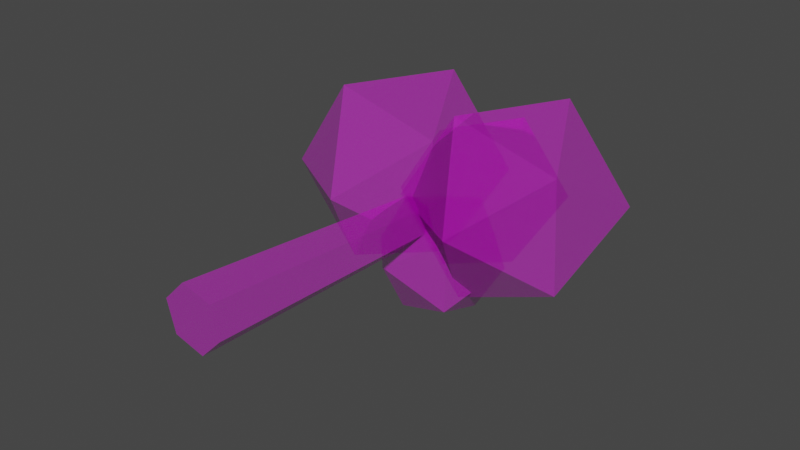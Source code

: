 # Source: Tree.blend  (saved by Blender 2.82.7; exported with 4.5.12 LTS)
import bpy
from mathutils import Matrix  # noqa: F401  (used for matrix-valued properties, if any)

bpy.ops.wm.read_factory_settings(use_empty=True)
scene = bpy.context.scene
scene.name = 'Scene'

# ---- collections
col_collection = bpy.data.collections.new('Collection'); scene.collection.children.link(col_collection)

# ---- images (referenced by path relative to the original .blend; pixels are not part of the script)
import os
ASSET_DIR = os.environ.get("B2B_ASSET_DIR", "")  # directory of the original .blend (textures are referenced by path, not embedded)
HERE = os.path.dirname(os.path.abspath(__file__))  # packed textures are extracted next to this script under _unpacked/

def load_image(name, relpath, width, height, colorspace="sRGB"):
    """Load a texture the original file referenced (path relative to the .blend, or extracted next to this script)."""
    p = next((c for c in (os.path.join(HERE, relpath), os.path.join(ASSET_DIR, relpath)) if relpath and os.path.exists(c)), "")
    if p:
        img = bpy.data.images.load(p, check_existing=True)
        img.name = name
    else:  # same state as the original file: an image datablock whose file is absent (Cycles renders it pink)
        img = bpy.data.images.new(name, width, height)
        img.source = "FILE"
        img.filepath = "//" + (relpath or name)
    img.colorspace_settings.name = colorspace
    return img
img_tree = load_image('Tree', 'Tree.png', 1024, 1024, 'sRGB')
img_tree_001 = load_image('Tree.001', 'Tree.png', 1024, 1024, 'Non-Color')

# ---- materials (node trees are filled in below, after node groups)
mat_tree = bpy.data.materials.new('Tree')
mat_tree.use_transparent_shadow = False
mat_tree.roughness = 0.5

# ---- material node trees
mat_tree.use_nodes = True; mat_tree.node_tree.nodes.clear()
_N = mat_tree.node_tree.nodes; _L = mat_tree.node_tree.links
n0 = _N.new('ShaderNodeOutputMaterial'); n0.name = 'Material Output'; n0.location = (300, 300)
n1 = _N.new('ShaderNodeBsdfPrincipled'); n1.name = 'Principled BSDF'; n1.location = (10, 300)
n1.distribution = 'GGX'
n1.subsurface_method = 'BURLEY'
n1.inputs[3].default_value = 1.45
n1.inputs[27].default_value = (0.0, 0.0, 0.0, 1.0)
n1.inputs[28].default_value = 1.0
n2 = _N.new('ShaderNodeNormalMap'); n2.name = 'Normal Map'; n2.location = (-300, -300)
n2.label = 'Normal/Map'
n2.inputs[0].default_value = 0.0
n3 = _N.new('ShaderNodeTexImage'); n3.name = 'Image Texture'; n3.location = (-300, 600)
n3.image = img_tree
n4 = _N.new('ShaderNodeTexImage'); n4.name = 'Image Texture.001'; n4.location = (-300, 0)
n4.image = img_tree_001
_L.new(n1.outputs[0], n0.inputs[0])
_L.new(n2.outputs[0], n1.inputs[5])
_L.new(n3.outputs[0], n1.inputs[0])
_L.new(n4.outputs[0], n1.inputs[4])
n0.is_active_output = True

# ---- world
world_world = bpy.data.worlds.new('World'); scene.world = world_world
world_world.use_nodes = True; world_world.node_tree.nodes.clear()
_N = world_world.node_tree.nodes; _L = world_world.node_tree.links
n0 = _N.new('ShaderNodeOutputWorld'); n0.name = 'World Output'; n0.location = (300, 300)
n1 = _N.new('ShaderNodeBackground'); n1.name = 'Background'; n1.location = (10, 300)
n1.inputs[0].default_value = (0.05088, 0.05088, 0.05088, 1.0)
_L.new(n1.outputs[0], n0.inputs[0])
n0.is_active_output = True
world_world.color = (0.05088, 0.05088, 0.05088)
world_world.use_sun_shadow = False
world_world.sun_shadow_jitter_overblur = 0.0

# ---- meshes
me_cylinder_006 = bpy.data.meshes.new('Cylinder.006')
me_cylinder_006.from_pydata([(1.604, -0.1319, 0.5707), (1.002, 12.39, -0.2684), (1.241, -0.1319, 1.924), (0.7332, 12.39, 0.7332), (-0.1126, -0.1319, 2.287), (-0.2684, 12.39, 1.002), (-1.104, -0.1319, 1.296), (-1.002, 12.39, 0.2684), (-0.7409, -0.1319, -0.05762), (-0.7332, 12.39, -0.7332), (0.6128, -0.1319, -0.4204), (0.2684, 12.39, -1.002), (-2.849, 10.19, 0.7635), (-4.411, 12.89, 4.831), (-7.2, 12.89, 0.5355), (-3.977, 12.89, -3.445), (0.8045, 12.89, -1.609), (0.5364, 12.89, 3.505), (-6.503, 17.24, 3.136), (-6.235, 17.24, -1.978), (-1.288, 17.24, -3.304), (1.501, 17.24, 0.9915), (-1.722, 17.24, 4.972), (-2.849, 19.94, 0.7635), (3.197, 10.17, 0.8089), (1.628, 12.87, 4.898), (-1.177, 12.87, 0.5797), (2.064, 12.87, -3.422), (6.871, 12.87, -1.577), (6.602, 12.87, 3.566), (-0.4762, 17.25, 3.195), (-0.2067, 17.25, -1.948), (4.767, 17.25, -3.281), (7.572, 17.25, 1.038), (4.331, 17.25, 5.04), (3.197, 19.96, 0.8089), (-0.7489, 14.43, -1.247), (-2.041, 16.66, 2.118), (-4.349, 16.66, -1.435), (-1.682, 16.66, -4.729), (2.274, 16.66, -3.21), (2.052, 16.66, 1.022), (-3.772, 20.27, 0.7165), (-3.55, 20.27, -3.515), (0.5429, 20.27, -4.612), (2.851, 20.27, -1.058), (0.1841, 20.27, 2.235), (-0.7489, 22.49, -1.247), (-0.2827, 10.58, -1.807), (-0.6834, 12.63, 0.6623), (-2.431, 12.99, -2.033), (-0.5386, 12.27, -4.553), (2.378, 11.47, -3.415), (2.289, 11.69, -0.1919), (-1.187, 15.58, -0.5568), (-1.098, 15.36, -3.78), (1.875, 14.42, -4.634), (3.622, 14.06, -1.939), (1.73, 14.78, 0.5811), (1.474, 16.46, -2.164)], [], [(0, 1, 3, 2), (2, 3, 5, 4), (4, 5, 7, 6), (6, 7, 9, 8), (3, 1, 11, 9, 7, 5), (8, 9, 11, 10), (10, 11, 1, 0), (0, 2, 4, 6, 8, 10), (12, 13, 14), (13, 12, 17), (12, 14, 15), (12, 15, 16), (12, 16, 17), (13, 17, 22), (14, 13, 18), (15, 14, 19), (16, 15, 20), (17, 16, 21), (13, 22, 18), (14, 18, 19), (15, 19, 20), (16, 20, 21), (17, 21, 22), (18, 22, 23), (19, 18, 23), (20, 19, 23), (21, 20, 23), (22, 21, 23), (24, 25, 26), (25, 24, 29), (24, 26, 27), (24, 27, 28), (24, 28, 29), (25, 29, 34), (26, 25, 30), (27, 26, 31), (28, 27, 32), (29, 28, 33), (25, 34, 30), (26, 30, 31), (27, 31, 32), (28, 32, 33), (29, 33, 34), (30, 34, 35), (31, 30, 35), (32, 31, 35), (33, 32, 35), (34, 33, 35), (36, 37, 38), (37, 36, 41), (36, 38, 39), (36, 39, 40), (36, 40, 41), (37, 41, 46), (38, 37, 42), (39, 38, 43), (40, 39, 44), (41, 40, 45), (37, 46, 42), (38, 42, 43), (39, 43, 44), (40, 44, 45), (41, 45, 46), (42, 46, 47), (43, 42, 47), (44, 43, 47), (45, 44, 47), (46, 45, 47), (48, 49, 50), (49, 48, 53), (48, 50, 51), (48, 51, 52), (48, 52, 53), (49, 53, 58), (50, 49, 54), (51, 50, 55), (52, 51, 56), (53, 52, 57), (49, 58, 54), (50, 54, 55), (51, 55, 56), (52, 56, 57), (53, 57, 58), (54, 58, 59), (55, 54, 59), (56, 55, 59), (57, 56, 59), (58, 57, 59)])
me_cylinder_006.polygons.foreach_set('use_smooth', [True] * 88)
_k = set([(0, 1), (0, 2), (0, 10), (1, 3), (1, 11), (2, 3), (2, 4), (3, 5), (4, 5), (4, 6), (5, 7), (6, 7), (6, 8), (7, 9), (8, 9), (8, 10), (9, 11), (10, 11), (12, 13), (12, 14), (12, 15), (12, 16), (12, 17), (13, 14), (13, 17), (13, 18), (13, 22), (14, 15), (14, 18), (14, 19), (15, 16), (15, 19), (15, 20), (16, 17), (16, 20), (16, 21), (17, 21), (17, 22), (18, 19), (18, 22), (18, 23), (19, 20), (19, 23), (20, 21), (20, 23), (21, 22), (21, 23), (22, 23), (24, 25), (24, 26), (24, 27), (24, 28), (24, 29), (25, 26), (25, 29), (25, 30), (25, 34), (26, 27), (26, 30), (26, 31), (27, 28), (27, 31), (27, 32), (28, 29), (28, 32), (28, 33), (29, 33), (29, 34), (30, 31), (30, 34), (30, 35), (31, 32), (31, 35), (32, 33), (32, 35), (33, 34), (33, 35), (34, 35), (36, 37), (36, 38), (36, 39), (36, 40), (36, 41), (37, 38), (37, 41), (37, 42), (37, 46), (38, 39), (38, 42), (38, 43), (39, 40), (39, 43), (39, 44), (40, 41), (40, 44), (40, 45), (41, 45), (41, 46), (42, 43), (42, 46), (42, 47), (43, 44), (43, 47), (44, 45), (44, 47), (45, 46), (45, 47), (46, 47), (48, 49), (48, 50), (48, 51), (48, 52), (48, 53), (49, 50), (49, 53), (49, 54), (49, 58), (50, 51), (50, 54), (50, 55), (51, 52), (51, 55), (51, 56), (52, 53), (52, 56), (52, 57), (53, 57), (53, 58), (54, 55), (54, 58), (54, 59), (55, 56), (55, 59), (56, 57), (56, 59), (57, 58), (57, 59), (58, 59)])
me_cylinder_006.attributes.new('sharp_edge', 'BOOLEAN', 'EDGE').data.foreach_set('value', [ (min(e.vertices), max(e.vertices)) in _k for e in me_cylinder_006.edges])
_uv = me_cylinder_006.uv_layers.new(name='UVMap')
_uv.uv.foreach_set('vector', [0.8675, 0.3605, 0.8675, 0.4662, 0.8498, 0.4635, 0.8435, 0.3569, 0.8435, 0.3569, 0.8498, 0.4635, 0.8355, 0.4659, 0.8242, 0.3601, 0.236, 0.7654, 0.2425, 0.659, 0.2613, 0.657, 0.2613, 0.7627, 0.5906, 0.8962, 0.6018, 0.7919, 0.6196, 0.7895, 0.6146, 0.893, 0.7951, 0.8984, 0.7789, 0.9079, 0.7627, 0.8989, 0.7627, 0.8802, 0.7789, 0.8706, 0.7951, 0.8797, 0.6146, 0.893, 0.6196, 0.7895, 0.6339, 0.7918, 0.6339, 0.8961, 0.3814, 0.8407, 0.3814, 0.9459, 0.3627, 0.9438, 0.3561, 0.8378, 0.8906, 0.8882, 0.8906, 0.9136, 0.8688, 0.9265, 0.8471, 0.9139, 0.8471, 0.8886, 0.8688, 0.8757, 0.1447, 0.4531, 0.1245, 0.3773, 0.2118, 0.4064, 0.1245, 0.3773, 0.1447, 0.4531, 0.07059, 0.4523, 0.1447, 0.4531, 0.2118, 0.4064, 0.2118, 0.4993, 0.1447, 0.4531, 0.2118, 0.4993, 0.1245, 0.5276, 0.1447, 0.4531, 0.1245, 0.5276, 0.07059, 0.4523, 0.494, 0.823, 0.4796, 0.7529, 0.5188, 0.7987, 0.1702, 0.7952, 0.1676, 0.7054, 0.2047, 0.7536, 0.8839, 0.65, 0.8839, 0.7425, 0.8448, 0.6957, 0.9353, 0.1055, 0.9353, 0.1921, 0.8984, 0.1538, 0.4796, 0.7529, 0.494, 0.6733, 0.5188, 0.7062, 0.1676, 0.7054, 0.2047, 0.6669, 0.2047, 0.7536, 0.8839, 0.7425, 0.858, 0.7754, 0.8448, 0.6957, 0.8839, 0.65, 0.8448, 0.6957, 0.858, 0.6257, 0.9353, 0.1055, 0.8984, 0.1538, 0.9001, 0.06404, 0.4796, 0.7529, 0.5188, 0.7062, 0.5188, 0.7987, 0.4973, 0.4041, 0.4973, 0.4956, 0.4325, 0.4463, 0.4087, 0.3763, 0.4973, 0.4041, 0.4325, 0.4463, 0.354, 0.4506, 0.4087, 0.3763, 0.4325, 0.4463, 0.4087, 0.5244, 0.354, 0.4506, 0.4325, 0.4463, 0.4973, 0.4956, 0.4087, 0.5244, 0.4325, 0.4463, 0.1455, 0.1517, 0.1252, 0.07555, 0.2129, 0.1048, 0.1252, 0.07555, 0.1455, 0.1517, 0.07097, 0.1509, 0.1455, 0.1517, 0.2129, 0.1048, 0.2129, 0.1982, 0.1455, 0.1517, 0.2129, 0.1982, 0.1252, 0.2266, 0.1455, 0.1517, 0.1252, 0.2266, 0.07097, 0.1509, 0.7807, 0.7767, 0.7662, 0.7062, 0.8056, 0.7522, 0.0213, 0.7963, 0.01868, 0.706, 0.05604, 0.7544, 0.8603, 0.09968, 0.8603, 0.1927, 0.821, 0.1457, 0.1304, 0.7088, 0.1304, 0.7959, 0.09329, 0.7575, 0.7662, 0.7062, 0.7807, 0.6261, 0.8056, 0.6592, 0.01868, 0.706, 0.05604, 0.6673, 0.05604, 0.7544, 0.8603, 0.1927, 0.8343, 0.2258, 0.821, 0.1457, 0.8603, 0.09968, 0.821, 0.1457, 0.8343, 0.07526, 0.1304, 0.7088, 0.09329, 0.7575, 0.09502, 0.6672, 0.7662, 0.7062, 0.8056, 0.6592, 0.8056, 0.7522, 0.4091, 0.07555, 0.4968, 0.104, 0.4294, 0.1505, 0.3549, 0.1513, 0.4091, 0.07555, 0.4294, 0.1505, 0.4091, 0.2266, 0.3549, 0.1513, 0.4294, 0.1505, 0.4968, 0.1974, 0.4091, 0.2266, 0.4294, 0.1505, 0.4968, 0.104, 0.4968, 0.1974, 0.4294, 0.1505, 0.6875, 0.1249, 0.6708, 0.06217, 0.743, 0.08621, 0.6708, 0.06217, 0.6875, 0.1249, 0.6262, 0.1242, 0.6875, 0.1249, 0.743, 0.08621, 0.743, 0.1631, 0.6875, 0.1249, 0.743, 0.1631, 0.6708, 0.1865, 0.6875, 0.1249, 0.6708, 0.1865, 0.6262, 0.1242, 0.9173, 0.488, 0.9054, 0.43, 0.9378, 0.4679, 0.6731, 0.8954, 0.6709, 0.8211, 0.7017, 0.861, 0.9519, 0.6329, 0.9519, 0.7095, 0.9196, 0.6707, 0.3282, 0.871, 0.3282, 0.9427, 0.2976, 0.911, 0.9054, 0.43, 0.9173, 0.3641, 0.9378, 0.3913, 0.6709, 0.8211, 0.7017, 0.7893, 0.7017, 0.861, 0.9519, 0.7095, 0.9305, 0.7367, 0.9196, 0.6707, 0.9519, 0.6329, 0.9196, 0.6707, 0.9305, 0.6128, 0.3282, 0.871, 0.2976, 0.911, 0.2991, 0.8367, 0.9054, 0.43, 0.9378, 0.3913, 0.9378, 0.4679, 0.6719, 0.3644, 0.7441, 0.3878, 0.6886, 0.426, 0.6273, 0.4267, 0.6719, 0.3644, 0.6886, 0.426, 0.6719, 0.4887, 0.6273, 0.4267, 0.6886, 0.426, 0.7441, 0.4647, 0.6719, 0.4887, 0.6886, 0.426, 0.7441, 0.3878, 0.7441, 0.4647, 0.6886, 0.426, 0.6658, 0.6374, 0.6472, 0.5972, 0.7021, 0.6164, 0.6472, 0.5972, 0.6658, 0.6374, 0.6133, 0.6426, 0.6658, 0.6374, 0.7021, 0.6164, 0.7021, 0.6737, 0.6658, 0.6374, 0.7021, 0.6737, 0.6472, 0.6899, 0.6658, 0.6374, 0.6472, 0.6899, 0.6133, 0.6426, 0.9775, 0.425, 0.9655, 0.3805, 0.9884, 0.4006, 0.4296, 0.827, 0.4296, 0.8835, 0.4059, 0.8603, 0.9885, 0.06514, 0.9885, 0.1226, 0.9654, 0.08521, 0.2351, 0.9163, 0.238, 0.863, 0.2588, 0.8933, 0.6133, 0.6426, 0.6472, 0.6899, 0.6172, 0.6821, 0.4296, 0.8835, 0.4083, 0.9136, 0.4059, 0.8603, 0.3306, 0.6525, 0.3607, 0.6447, 0.3268, 0.692, 0.9885, 0.06514, 0.9654, 0.08521, 0.9767, 0.04086, 0.2351, 0.9163, 0.2588, 0.8933, 0.2588, 0.9497, 0.9655, 0.3805, 0.9884, 0.3431, 0.9884, 0.4006, 0.3607, 0.6447, 0.4156, 0.6609, 0.3793, 0.6972, 0.3268, 0.692, 0.3607, 0.6447, 0.3793, 0.6972, 0.3607, 0.7374, 0.3268, 0.692, 0.3793, 0.6972, 0.4156, 0.7182, 0.3607, 0.7374, 0.3793, 0.6972, 0.4156, 0.6609, 0.4156, 0.7182, 0.3793, 0.6972])
me_cylinder_006.materials.append(mat_tree)
me_cylinder_006.use_remesh_fix_poles = True
me_cylinder_006.use_remesh_preserve_attributes = False
me_cylinder_006.use_mirror_vertex_groups = False
me_cylinder_006.update()
me_cylinder_006.normals_split_custom_set([tuple(v) for v in zip(*[iter([0.964, 0.06369, 0.2583, 0.964, 0.06369, 0.2583, 0.964, 0.06369, 0.2583, 0.964, 0.06369, 0.2583, 0.2575, 0.1019, 0.9609, 0.2575, 0.1019, 0.9609, 0.2575, 0.1019, 0.9609, 0.2575, 0.1019, 0.9609, -0.7057, 0.06369, 0.7057, -0.7057, 0.06369, 0.7057, -0.7057, 0.06369, 0.7057, -0.7057, 0.06369, 0.7057, -0.9658, -0.01337, -0.2588, -0.9658, -0.01337, -0.2588, -0.9658, -0.01337, -0.2588, -0.9658, -0.01337, -0.2588, 0.0, 1.0, 6.829e-07, 0.0, 1.0, 6.829e-07, 0.0, 1.0, 6.829e-07, 0.0, 1.0, 6.829e-07, 0.0, 1.0, 6.829e-07, 0.0, 1.0, 6.829e-07, -0.2585, -0.05189, -0.9646, -0.2585, -0.05189, -0.9646, -0.2585, -0.05189, -0.9646, -0.2585, -0.05189, -0.9646, 0.707, -0.01337, -0.707, 0.707, -0.01337, -0.707, 0.707, -0.01337, -0.707, 0.707, -0.01337, -0.707, -4.088e-07, -1.0, -3.796e-08, -4.088e-07, -1.0, -3.796e-08, -4.088e-07, -1.0, -3.796e-08, -4.088e-07, -1.0, -3.796e-08, -4.088e-07, -1.0, -3.796e-08, -4.088e-07, -1.0, -3.796e-08, -0.5091, -0.7947, 0.3306, -0.5091, -0.7947, 0.3306, -0.5091, -0.7947, 0.3306, 0.1571, -0.7947, 0.5864, 0.1571, -0.7947, 0.5864, 0.1571, -0.7947, 0.5864, -0.4718, -0.7947, -0.382, -0.4718, -0.7947, -0.382, -0.4718, -0.7947, -0.382, 0.2176, -0.7947, -0.5667, 0.2176, -0.7947, -0.5667, 0.2176, -0.7947, -0.5667, 0.6062, -0.7947, 0.03177, 0.6062, -0.7947, 0.03177, 0.6062, -0.7947, 0.03177, 0.2542, -0.1876, 0.9488, 0.2542, -0.1876, 0.9488, 0.2542, -0.1876, 0.9488, -0.8238, -0.1876, 0.535, -0.8238, -0.1876, 0.535, -0.8238, -0.1876, 0.535, -0.7634, -0.1876, -0.6181, -0.7634, -0.1876, -0.6181, -0.7634, -0.1876, -0.6181, 0.352, -0.1876, -0.917, 0.352, -0.1876, -0.917, 0.352, -0.1876, -0.917, 0.9809, -0.1876, 0.05141, 0.9809, -0.1876, 0.05141, 0.9809, -0.1876, 0.05141, -0.352, 0.1876, 0.917, -0.352, 0.1876, 0.917, -0.352, 0.1876, 0.917, -0.9809, 0.1876, -0.05141, -0.9809, 0.1876, -0.05141, -0.9809, 0.1876, -0.05141, -0.2542, 0.1876, -0.9488, -0.2542, 0.1876, -0.9488, -0.2542, 0.1876, -0.9488, 0.8238, 0.1876, -0.535, 0.8238, 0.1876, -0.535, 0.8238, 0.1876, -0.535, 0.7634, 0.1876, 0.6181, 0.7634, 0.1876, 0.6181, 0.7634, 0.1876, 0.6181, -0.2176, 0.7947, 0.5667, -0.2176, 0.7947, 0.5667, -0.2176, 0.7947, 0.5667, -0.6062, 0.7947, -0.03177, -0.6062, 0.7947, -0.03177, -0.6062, 0.7947, -0.03177, -0.1571, 0.7947, -0.5864, -0.1571, 0.7947, -0.5864, -0.1571, 0.7947, -0.5864, 0.5091, 0.7947, -0.3306, 0.5091, 0.7947, -0.3306, 0.5091, 0.7947, -0.3306, 0.4718, 0.7947, 0.382, 0.4718, 0.7947, 0.382, 0.4718, 0.7947, 0.382, -0.5091, -0.7947, 0.3306, -0.5091, -0.7947, 0.3306, -0.5091, -0.7947, 0.3306, 0.1571, -0.7947, 0.5864, 0.1571, -0.7947, 0.5864, 0.1571, -0.7947, 0.5864, -0.4718, -0.7947, -0.382, -0.4718, -0.7947, -0.382, -0.4718, -0.7947, -0.382, 0.2176, -0.7947, -0.5667, 0.2176, -0.7947, -0.5667, 0.2176, -0.7947, -0.5667, 0.6062, -0.7947, 0.03177, 0.6062, -0.7947, 0.03177, 0.6062, -0.7947, 0.03177, 0.2542, -0.1876, 0.9488, 0.2542, -0.1876, 0.9488, 0.2542, -0.1876, 0.9488, -0.8238, -0.1876, 0.535, -0.8238, -0.1876, 0.535, -0.8238, -0.1876, 0.535, -0.7634, -0.1876, -0.6181, -0.7634, -0.1876, -0.6181, -0.7634, -0.1876, -0.6181, 0.352, -0.1876, -0.917, 0.352, -0.1876, -0.917, 0.352, -0.1876, -0.917, 0.9809, -0.1876, 0.05141, 0.9809, -0.1876, 0.05141, 0.9809, -0.1876, 0.05141, -0.352, 0.1876, 0.917, -0.352, 0.1876, 0.917, -0.352, 0.1876, 0.917, -0.9809, 0.1876, -0.05141, -0.9809, 0.1876, -0.05141, -0.9809, 0.1876, -0.05141, -0.2542, 0.1876, -0.9488, -0.2542, 0.1876, -0.9488, -0.2542, 0.1876, -0.9488, 0.8238, 0.1876, -0.535, 0.8238, 0.1876, -0.535, 0.8238, 0.1876, -0.535, 0.7634, 0.1876, 0.6181, 0.7634, 0.1876, 0.6181, 0.7634, 0.1876, 0.6181, -0.2176, 0.7947, 0.5667, -0.2176, 0.7947, 0.5667, -0.2176, 0.7947, 0.5667, -0.6062, 0.7947, -0.03177, -0.6062, 0.7947, -0.03177, -0.6062, 0.7947, -0.03177, -0.1571, 0.7947, -0.5864, -0.1571, 0.7947, -0.5864, -0.1571, 0.7947, -0.5864, 0.5091, 0.7947, -0.3306, 0.5091, 0.7947, -0.3306, 0.5091, 0.7947, -0.3306, 0.4718, 0.7947, 0.382, 0.4718, 0.7947, 0.382, 0.4718, 0.7947, 0.382, -0.5091, -0.7947, 0.3306, -0.5091, -0.7947, 0.3306, -0.5091, -0.7947, 0.3306, 0.1571, -0.7947, 0.5864, 0.1571, -0.7947, 0.5864, 0.1571, -0.7947, 0.5864, -0.4718, -0.7947, -0.382, -0.4718, -0.7947, -0.382, -0.4718, -0.7947, -0.382, 0.2176, -0.7947, -0.5667, 0.2176, -0.7947, -0.5667, 0.2176, -0.7947, -0.5667, 0.6062, -0.7947, 0.03177, 0.6062, -0.7947, 0.03177, 0.6062, -0.7947, 0.03177, 0.2542, -0.1876, 0.9488, 0.2542, -0.1876, 0.9488, 0.2542, -0.1876, 0.9488, -0.8238, -0.1876, 0.535, -0.8238, -0.1876, 0.535, -0.8238, -0.1876, 0.535, -0.7634, -0.1876, -0.6181, -0.7634, -0.1876, -0.6181, -0.7634, -0.1876, -0.6181, 0.352, -0.1876, -0.917, 0.352, -0.1876, -0.917, 0.352, -0.1876, -0.917, 0.9809, -0.1876, 0.05141, 0.9809, -0.1876, 0.05141, 0.9809, -0.1876, 0.05141, -0.352, 0.1876, 0.917, -0.352, 0.1876, 0.917, -0.352, 0.1876, 0.917, -0.9809, 0.1876, -0.05141, -0.9809, 0.1876, -0.05141, -0.9809, 0.1876, -0.05141, -0.2542, 0.1876, -0.9488, -0.2542, 0.1876, -0.9488, -0.2542, 0.1876, -0.9488, 0.8238, 0.1876, -0.535, 0.8238, 0.1876, -0.535, 0.8238, 0.1876, -0.535, 0.7634, 0.1876, 0.6181, 0.7634, 0.1876, 0.6181, 0.7634, 0.1876, 0.6181, -0.2176, 0.7947, 0.5667, -0.2176, 0.7947, 0.5667, -0.2176, 0.7947, 0.5667, -0.6062, 0.7947, -0.03177, -0.6062, 0.7947, -0.03177, -0.6062, 0.7947, -0.03177, -0.1571, 0.7947, -0.5864, -0.1571, 0.7947, -0.5864, -0.1571, 0.7947, -0.5864, 0.5091, 0.7947, -0.3306, 0.5091, 0.7947, -0.3306, 0.5091, 0.7947, -0.3306, 0.4718, 0.7947, 0.382, 0.4718, 0.7947, 0.382, 0.4718, 0.7947, 0.382, -0.7074, -0.5964, 0.3793, -0.7074, -0.5964, 0.3793, -0.7074, -0.5964, 0.3793, -0.06334, -0.7735, 0.6306, -0.06334, -0.7735, 0.6306, -0.06334, -0.7735, 0.6306, -0.6876, -0.6455, -0.3324, -0.6876, -0.6455, -0.3324, -0.6876, -0.6455, -0.3324, -0.03136, -0.853, -0.521, -0.03136, -0.853, -0.521, -0.03136, -0.853, -0.521, 0.3545, -0.9321, 0.07416, 0.3545, -0.9321, 0.07416, 0.3545, -0.9321, 0.07416, 0.2113, -0.2012, 0.9565, 0.2113, -0.2012, 0.9565, 0.2113, -0.2012, 0.9565, -0.8308, 0.08544, 0.55, -0.8308, 0.08544, 0.55, -0.8308, 0.08544, 0.55, -0.7988, 0.005986, -0.6015, -0.7988, 0.005986, -0.6015, -0.7988, 0.005986, -0.6015, 0.263, -0.3297, -0.9067, 0.263, -0.3297, -0.9067, 0.263, -0.3297, -0.9067, 0.8873, -0.4577, 0.05622, 0.8873, -0.4577, 0.05622, 0.8873, -0.4577, 0.05622, -0.263, 0.3297, 0.9067, -0.263, 0.3297, 0.9067, -0.263, 0.3297, 0.9067, -0.8873, 0.4577, -0.05622, -0.8873, 0.4577, -0.05622, -0.8873, 0.4577, -0.05622, -0.2113, 0.2012, -0.9565, -0.2113, 0.2012, -0.9565, -0.2113, 0.2012, -0.9565, 0.8308, -0.08544, -0.55, 0.8308, -0.08544, -0.55, 0.8308, -0.08544, -0.55, 0.7988, -0.005986, 0.6015, 0.7988, -0.005986, 0.6015, 0.7988, -0.005986, 0.6015, 0.03136, 0.853, 0.521, 0.03136, 0.853, 0.521, 0.03136, 0.853, 0.521, -0.3545, 0.9321, -0.07416, -0.3545, 0.9321, -0.07416, -0.3545, 0.9321, -0.07416, 0.06334, 0.7735, -0.6306, 0.06334, 0.7735, -0.6306, 0.06334, 0.7735, -0.6306, 0.7074, 0.5964, -0.3793, 0.7074, 0.5964, -0.3793, 0.7074, 0.5964, -0.3793, 0.6876, 0.6455, 0.3324, 0.6876, 0.6455, 0.3324, 0.6876, 0.6455, 0.3324])] * 3)])

# ---- objects
ob_tree_4 = bpy.data.objects.new('tree 4', me_cylinder_006)

# ---- transforms, parenting, visibility, modifiers, constraints
ob_tree_4.location = (0.0, 0.0, 0.0)
ob_tree_4.color = (0.8, 0.8, 0.8, 1.0)
ob_tree_4.lineart.crease_threshold = 0.0

# ---- collection membership
col_collection.objects.link(ob_tree_4)

# ---- scene / render settings (as saved in the file)
scene.frame_start = 1; scene.frame_end = 250; scene.frame_set(1)
scene.render.engine = 'BLENDER_EEVEE_NEXT'
scene.cycles.use_denoising = False
scene.cycles.samples = 128
scene.cycles.sampling_pattern = 'TABULATED_SOBOL'
scene.cycles.use_adaptive_sampling = False
scene.cycles.use_light_tree = False
scene.view_settings.view_transform = 'Filmic'
bpy.context.view_layer.update()

# ---- added for rendering (the .blend has no active camera and no usable light): camera, sun
cam_auto = bpy.data.cameras.new('AutoCamera')
cam_auto.lens = 50.0
cam_auto.sensor_width = 36.0
cam_auto.clip_end = 1000.0
ob_auto_camera = bpy.data.objects.new('AutoCamera', cam_auto)
scene.collection.objects.link(ob_auto_camera)
ob_auto_camera.location = (26.7695, -20.7198, 21.4227)
ob_auto_camera.rotation_euler = (1.09748, -7.21219e-08, 0.694738)
scene.camera = ob_auto_camera
light_auto_sun = bpy.data.lights.new('AutoSun', 'SUN')
light_auto_sun.energy = 3.0
light_auto_sun.angle = 0.0523599
ob_auto_sun = bpy.data.objects.new('AutoSun', light_auto_sun)
scene.collection.objects.link(ob_auto_sun)
ob_auto_sun.rotation_euler = (0.872665, 0.174533, 0.523599)
bpy.context.view_layer.update()

